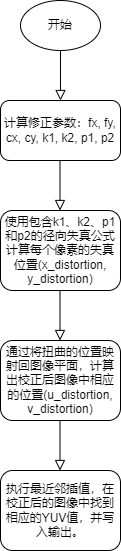

The diagram above was exported from draw.io. Its source (the exported page's mxGraphModel, read from the mxfile embedded in the PNG):
<mxGraphModel dx="232" dy="649" grid="1" gridSize="10" guides="1" tooltips="1" connect="1" arrows="1" fold="1" page="1" pageScale="1" pageWidth="827" pageHeight="1169" math="0" shadow="0">
  <root>
    <mxCell id="WIyWlLk6GJQsqaUBKTNV-0" />
    <mxCell id="WIyWlLk6GJQsqaUBKTNV-1" parent="WIyWlLk6GJQsqaUBKTNV-0" />
    <mxCell id="WIyWlLk6GJQsqaUBKTNV-2" value="" style="rounded=0;html=1;jettySize=auto;orthogonalLoop=1;fontSize=11;endArrow=block;endFill=0;endSize=8;strokeWidth=1;shadow=0;labelBackgroundColor=none;edgeStyle=orthogonalEdgeStyle;" parent="WIyWlLk6GJQsqaUBKTNV-1" edge="1">
      <mxGeometry relative="1" as="geometry">
        <mxPoint x="220" y="180" as="sourcePoint" />
        <mxPoint x="220" y="230" as="targetPoint" />
      </mxGeometry>
    </mxCell>
    <mxCell id="WIyWlLk6GJQsqaUBKTNV-11" value="使用包含k1、k2、p1和p2的径向失真公式计算每个像素的失真位置(x_distortion, y_distortion)" style="rounded=1;whiteSpace=wrap;html=1;fontSize=12;glass=0;strokeWidth=1;shadow=0;" parent="WIyWlLk6GJQsqaUBKTNV-1" vertex="1">
      <mxGeometry x="160" y="340" width="120" height="80" as="geometry" />
    </mxCell>
    <mxCell id="VnohjKs7mLstCkv4CQXC-0" value="开始" style="ellipse;whiteSpace=wrap;html=1;" vertex="1" parent="WIyWlLk6GJQsqaUBKTNV-1">
      <mxGeometry x="180" y="130" width="80" height="50" as="geometry" />
    </mxCell>
    <mxCell id="VnohjKs7mLstCkv4CQXC-3" value="计算修正参数：fx, fy, cx, cy, k1, k2, p1, p2" style="rounded=1;whiteSpace=wrap;html=1;" vertex="1" parent="WIyWlLk6GJQsqaUBKTNV-1">
      <mxGeometry x="160" y="230" width="120" height="60" as="geometry" />
    </mxCell>
    <mxCell id="VnohjKs7mLstCkv4CQXC-6" value="" style="rounded=0;html=1;jettySize=auto;orthogonalLoop=1;fontSize=11;endArrow=block;endFill=0;endSize=8;strokeWidth=1;shadow=0;labelBackgroundColor=none;edgeStyle=orthogonalEdgeStyle;" edge="1" parent="WIyWlLk6GJQsqaUBKTNV-1">
      <mxGeometry relative="1" as="geometry">
        <mxPoint x="219.5" y="290" as="sourcePoint" />
        <mxPoint x="219.5" y="340" as="targetPoint" />
      </mxGeometry>
    </mxCell>
    <mxCell id="VnohjKs7mLstCkv4CQXC-8" value="通过将扭曲的位置映射回图像平面，计算出校正后图像中相应的位置(u_distortion, v_distortion)" style="rounded=1;whiteSpace=wrap;html=1;fontSize=12;glass=0;strokeWidth=1;shadow=0;" vertex="1" parent="WIyWlLk6GJQsqaUBKTNV-1">
      <mxGeometry x="160" y="470" width="120" height="80" as="geometry" />
    </mxCell>
    <mxCell id="VnohjKs7mLstCkv4CQXC-9" value="" style="rounded=0;html=1;jettySize=auto;orthogonalLoop=1;fontSize=11;endArrow=block;endFill=0;endSize=8;strokeWidth=1;shadow=0;labelBackgroundColor=none;edgeStyle=orthogonalEdgeStyle;" edge="1" parent="WIyWlLk6GJQsqaUBKTNV-1">
      <mxGeometry relative="1" as="geometry">
        <mxPoint x="219.5" y="420" as="sourcePoint" />
        <mxPoint x="219.5" y="470" as="targetPoint" />
      </mxGeometry>
    </mxCell>
    <mxCell id="VnohjKs7mLstCkv4CQXC-10" value="执行最近邻插值，在校正后的图像中找到相应的YUV值，并写入输出。" style="rounded=1;whiteSpace=wrap;html=1;fontSize=12;glass=0;strokeWidth=1;shadow=0;" vertex="1" parent="WIyWlLk6GJQsqaUBKTNV-1">
      <mxGeometry x="160" y="600" width="120" height="80" as="geometry" />
    </mxCell>
    <mxCell id="VnohjKs7mLstCkv4CQXC-11" value="" style="rounded=0;html=1;jettySize=auto;orthogonalLoop=1;fontSize=11;endArrow=block;endFill=0;endSize=8;strokeWidth=1;shadow=0;labelBackgroundColor=none;edgeStyle=orthogonalEdgeStyle;" edge="1" parent="WIyWlLk6GJQsqaUBKTNV-1">
      <mxGeometry relative="1" as="geometry">
        <mxPoint x="219.5" y="550" as="sourcePoint" />
        <mxPoint x="219.5" y="600" as="targetPoint" />
      </mxGeometry>
    </mxCell>
  </root>
</mxGraphModel>